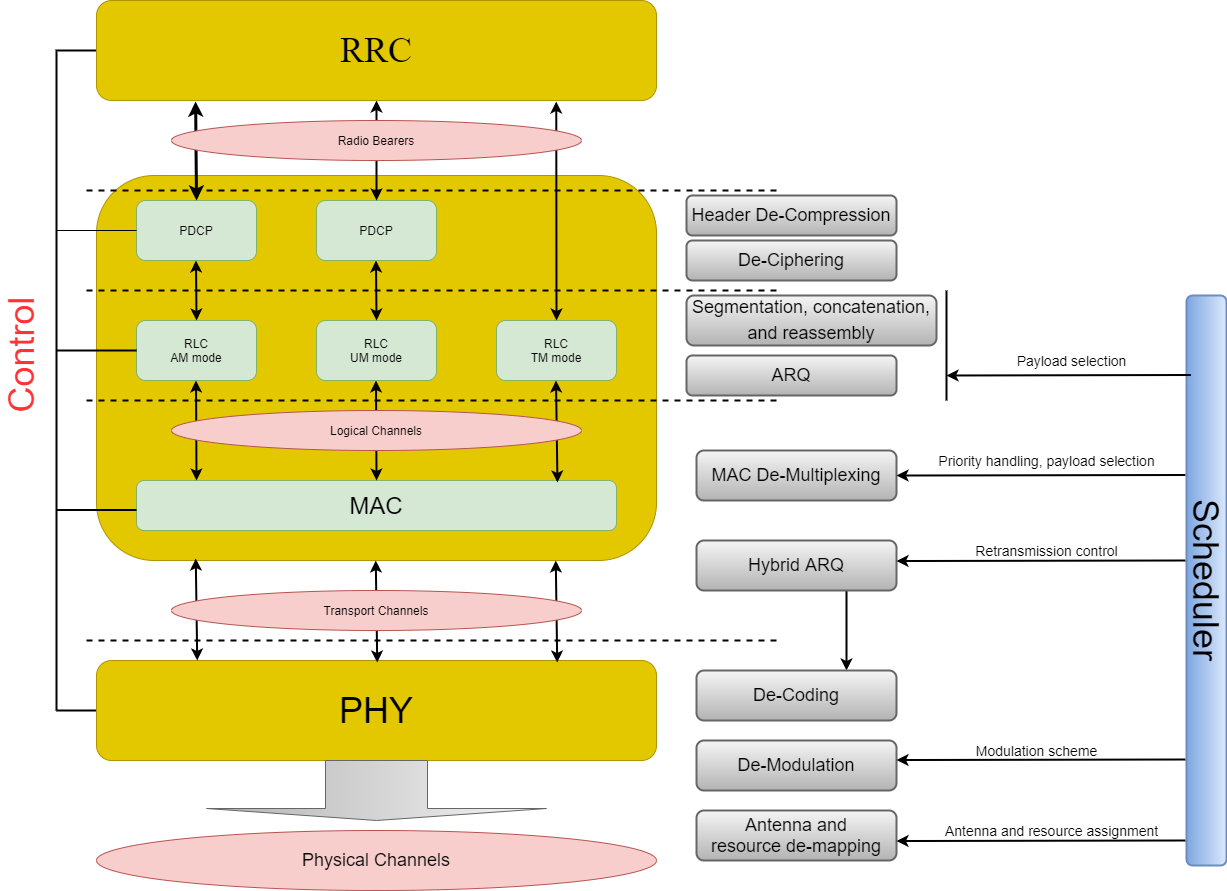

The diagram above was exported from draw.io. Its source (the exported page's mxGraphModel, read from the mxfile embedded in the PNG):
<mxGraphModel dx="1846" dy="566" grid="1" gridSize="10" guides="1" tooltips="1" connect="1" arrows="1" fold="1" page="1" pageScale="1" pageWidth="827" pageHeight="1169" math="0" shadow="0">
  <root>
    <mxCell id="0" />
    <mxCell id="1" parent="0" />
    <mxCell id="ORBU-ShgE9I9v_xYNjBk-1" value="&lt;span style=&quot;color: rgb(0 , 0 , 0) ; font-size: 18px&quot;&gt;Segmentation, concatenation,&lt;/span&gt;&lt;br style=&quot;color: rgb(0 , 0 , 0) ; font-size: 18px&quot;&gt;&lt;span style=&quot;color: rgb(0 , 0 , 0) ; font-size: 18px&quot;&gt;and reassembly&lt;/span&gt;" style="rounded=1;whiteSpace=wrap;html=1;shadow=0;strokeColor=#666666;strokeWidth=2;fillColor=#f5f5f5;gradientColor=#b3b3b3;" vertex="1" parent="1">
      <mxGeometry x="630" y="375" width="250" height="50" as="geometry" />
    </mxCell>
    <mxCell id="ORBU-ShgE9I9v_xYNjBk-2" value="&lt;span style=&quot;color: rgb(0 , 0 , 0) ; font-size: 18px&quot;&gt;Header De-Compression&lt;/span&gt;" style="rounded=1;whiteSpace=wrap;html=1;shadow=0;strokeColor=#666666;strokeWidth=2;fillColor=#f5f5f5;gradientColor=#b3b3b3;" vertex="1" parent="1">
      <mxGeometry x="630" y="275" width="210" height="40" as="geometry" />
    </mxCell>
    <mxCell id="ORBU-ShgE9I9v_xYNjBk-3" value="" style="rounded=1;whiteSpace=wrap;html=1;shadow=0;fillColor=#e3c800;strokeColor=#B09500;fontColor=#000000;" vertex="1" parent="1">
      <mxGeometry x="40" y="255" width="560" height="385" as="geometry" />
    </mxCell>
    <mxCell id="ORBU-ShgE9I9v_xYNjBk-4" value="PDCP" style="rounded=1;whiteSpace=wrap;html=1;fillColor=#d5e8d4;strokeColor=#82b366;" vertex="1" parent="1">
      <mxGeometry x="80" y="280" width="120" height="60" as="geometry" />
    </mxCell>
    <mxCell id="ORBU-ShgE9I9v_xYNjBk-5" style="edgeStyle=none;rounded=0;orthogonalLoop=1;jettySize=auto;html=1;exitX=0;exitY=0.5;exitDx=0;exitDy=0;endArrow=none;endFill=0;strokeWidth=2;" edge="1" parent="1" source="ORBU-ShgE9I9v_xYNjBk-6">
      <mxGeometry relative="1" as="geometry">
        <mxPoint y="790" as="targetPoint" />
      </mxGeometry>
    </mxCell>
    <mxCell id="ORBU-ShgE9I9v_xYNjBk-6" value="&lt;font style=&quot;font-size: 36px&quot;&gt;PHY&lt;/font&gt;" style="rounded=1;whiteSpace=wrap;html=1;fillColor=#e3c800;strokeColor=#B09500;fontColor=#000000;" vertex="1" parent="1">
      <mxGeometry x="40" y="740" width="560" height="100" as="geometry" />
    </mxCell>
    <mxCell id="ORBU-ShgE9I9v_xYNjBk-7" value="PDCP" style="rounded=1;whiteSpace=wrap;html=1;fillColor=#d5e8d4;strokeColor=#82b366;" vertex="1" parent="1">
      <mxGeometry x="260" y="280" width="120" height="60" as="geometry" />
    </mxCell>
    <mxCell id="ORBU-ShgE9I9v_xYNjBk-8" value="RLC&lt;br&gt;AM mode" style="rounded=1;whiteSpace=wrap;html=1;fillColor=#d5e8d4;strokeColor=#82b366;" vertex="1" parent="1">
      <mxGeometry x="80" y="400" width="120" height="60" as="geometry" />
    </mxCell>
    <mxCell id="ORBU-ShgE9I9v_xYNjBk-9" value="RLC&lt;br&gt;UM mode" style="rounded=1;whiteSpace=wrap;html=1;fillColor=#d5e8d4;strokeColor=#82b366;" vertex="1" parent="1">
      <mxGeometry x="260" y="400" width="120" height="60" as="geometry" />
    </mxCell>
    <mxCell id="ORBU-ShgE9I9v_xYNjBk-10" value="RLC&lt;br&gt;TM mode" style="rounded=1;whiteSpace=wrap;html=1;fillColor=#d5e8d4;strokeColor=#82b366;" vertex="1" parent="1">
      <mxGeometry x="440" y="400" width="120" height="60" as="geometry" />
    </mxCell>
    <mxCell id="ORBU-ShgE9I9v_xYNjBk-11" style="edgeStyle=orthogonalEdgeStyle;rounded=0;orthogonalLoop=1;jettySize=auto;html=1;exitX=0;exitY=0.5;exitDx=0;exitDy=0;endArrow=none;endFill=0;strokeWidth=2;jumpSize=6;" edge="1" parent="1" source="ORBU-ShgE9I9v_xYNjBk-12">
      <mxGeometry relative="1" as="geometry">
        <mxPoint y="790" as="targetPoint" />
      </mxGeometry>
    </mxCell>
    <mxCell id="ORBU-ShgE9I9v_xYNjBk-12" value="&lt;font face=&quot;Times New Roman&quot; style=&quot;font-size: 36px&quot;&gt;RRC&lt;/font&gt;" style="rounded=1;whiteSpace=wrap;html=1;fillColor=#e3c800;strokeColor=#B09500;fontColor=#000000;" vertex="1" parent="1">
      <mxGeometry x="40" y="80" width="560" height="100" as="geometry" />
    </mxCell>
    <mxCell id="ORBU-ShgE9I9v_xYNjBk-13" value="" style="endArrow=classic;startArrow=classic;html=1;exitX=0.5;exitY=0;exitDx=0;exitDy=0;strokeWidth=2;entryX=0.821;entryY=1.01;entryDx=0;entryDy=0;entryPerimeter=0;" edge="1" parent="1" source="ORBU-ShgE9I9v_xYNjBk-10" target="ORBU-ShgE9I9v_xYNjBk-12">
      <mxGeometry width="50" height="50" relative="1" as="geometry">
        <mxPoint x="390" y="370" as="sourcePoint" />
        <mxPoint x="500" y="230" as="targetPoint" />
      </mxGeometry>
    </mxCell>
    <mxCell id="ORBU-ShgE9I9v_xYNjBk-14" value="" style="endArrow=classic;startArrow=classic;html=1;strokeWidth=2;" edge="1" parent="1">
      <mxGeometry width="50" height="50" relative="1" as="geometry">
        <mxPoint x="320" y="280" as="sourcePoint" />
        <mxPoint x="320" y="180" as="targetPoint" />
      </mxGeometry>
    </mxCell>
    <mxCell id="ORBU-ShgE9I9v_xYNjBk-15" value="" style="endArrow=classic;startArrow=classic;html=1;entryX=0.177;entryY=1.01;entryDx=0;entryDy=0;strokeWidth=3;entryPerimeter=0;" edge="1" parent="1" target="ORBU-ShgE9I9v_xYNjBk-12">
      <mxGeometry width="50" height="50" relative="1" as="geometry">
        <mxPoint x="140" y="280" as="sourcePoint" />
        <mxPoint x="139.5" y="220" as="targetPoint" />
      </mxGeometry>
    </mxCell>
    <mxCell id="ORBU-ShgE9I9v_xYNjBk-16" value="" style="endArrow=classic;startArrow=classic;html=1;entryX=0.75;entryY=1;entryDx=0;entryDy=0;strokeWidth=2;" edge="1" parent="1">
      <mxGeometry width="50" height="50" relative="1" as="geometry">
        <mxPoint x="140" y="400" as="sourcePoint" />
        <mxPoint x="139.5" y="340" as="targetPoint" />
      </mxGeometry>
    </mxCell>
    <mxCell id="ORBU-ShgE9I9v_xYNjBk-17" value="" style="endArrow=classic;startArrow=classic;html=1;entryX=0.75;entryY=1;entryDx=0;entryDy=0;strokeWidth=2;" edge="1" parent="1">
      <mxGeometry width="50" height="50" relative="1" as="geometry">
        <mxPoint x="320" y="400" as="sourcePoint" />
        <mxPoint x="319.5" y="340" as="targetPoint" />
      </mxGeometry>
    </mxCell>
    <mxCell id="ORBU-ShgE9I9v_xYNjBk-18" value="&lt;font style=&quot;font-size: 24px&quot;&gt;MAC&lt;/font&gt;" style="rounded=1;whiteSpace=wrap;html=1;fillColor=#d5e8d4;strokeColor=#82b366;" vertex="1" parent="1">
      <mxGeometry x="80" y="560" width="480" height="50" as="geometry" />
    </mxCell>
    <mxCell id="ORBU-ShgE9I9v_xYNjBk-19" value="" style="endArrow=classic;startArrow=classic;html=1;entryX=0.496;entryY=1;entryDx=0;entryDy=0;strokeWidth=2;entryPerimeter=0;" edge="1" parent="1" target="ORBU-ShgE9I9v_xYNjBk-8">
      <mxGeometry width="50" height="50" relative="1" as="geometry">
        <mxPoint x="140" y="560" as="sourcePoint" />
        <mxPoint x="139.5" y="500" as="targetPoint" />
      </mxGeometry>
    </mxCell>
    <mxCell id="ORBU-ShgE9I9v_xYNjBk-20" value="" style="endArrow=classic;startArrow=classic;html=1;entryX=0.75;entryY=1;entryDx=0;entryDy=0;strokeWidth=2;exitX=0.5;exitY=0;exitDx=0;exitDy=0;" edge="1" parent="1" source="ORBU-ShgE9I9v_xYNjBk-18">
      <mxGeometry width="50" height="50" relative="1" as="geometry">
        <mxPoint x="320" y="520" as="sourcePoint" />
        <mxPoint x="319.5" y="460" as="targetPoint" />
      </mxGeometry>
    </mxCell>
    <mxCell id="ORBU-ShgE9I9v_xYNjBk-21" value="" style="endArrow=classic;startArrow=classic;html=1;entryX=0.75;entryY=1;entryDx=0;entryDy=0;strokeWidth=2;exitX=0.877;exitY=0.04;exitDx=0;exitDy=0;exitPerimeter=0;" edge="1" parent="1" source="ORBU-ShgE9I9v_xYNjBk-18">
      <mxGeometry width="50" height="50" relative="1" as="geometry">
        <mxPoint x="500" y="520" as="sourcePoint" />
        <mxPoint x="499.5" y="460" as="targetPoint" />
      </mxGeometry>
    </mxCell>
    <mxCell id="ORBU-ShgE9I9v_xYNjBk-22" value="Logical Channels" style="ellipse;whiteSpace=wrap;html=1;shadow=0;fillColor=#f8cecc;strokeColor=#b85450;" vertex="1" parent="1">
      <mxGeometry x="115" y="490" width="410" height="40" as="geometry" />
    </mxCell>
    <mxCell id="ORBU-ShgE9I9v_xYNjBk-23" value="" style="endArrow=classic;startArrow=classic;html=1;entryX=0.75;entryY=1;entryDx=0;entryDy=0;strokeWidth=2;exitX=0.877;exitY=0.04;exitDx=0;exitDy=0;exitPerimeter=0;" edge="1" parent="1">
      <mxGeometry width="50" height="50" relative="1" as="geometry">
        <mxPoint x="500.73" y="742" as="sourcePoint" />
        <mxPoint x="499.27" y="640" as="targetPoint" />
      </mxGeometry>
    </mxCell>
    <mxCell id="ORBU-ShgE9I9v_xYNjBk-24" value="" style="endArrow=classic;startArrow=classic;html=1;entryX=0.75;entryY=1;entryDx=0;entryDy=0;strokeWidth=2;exitX=0.877;exitY=0.04;exitDx=0;exitDy=0;exitPerimeter=0;" edge="1" parent="1">
      <mxGeometry width="50" height="50" relative="1" as="geometry">
        <mxPoint x="320.73" y="742" as="sourcePoint" />
        <mxPoint x="319.27" y="640" as="targetPoint" />
      </mxGeometry>
    </mxCell>
    <mxCell id="ORBU-ShgE9I9v_xYNjBk-25" value="" style="endArrow=classic;startArrow=classic;html=1;entryX=0.75;entryY=1;entryDx=0;entryDy=0;strokeWidth=2;exitX=0.877;exitY=0.04;exitDx=0;exitDy=0;exitPerimeter=0;" edge="1" parent="1">
      <mxGeometry width="50" height="50" relative="1" as="geometry">
        <mxPoint x="140.73000000000002" y="740" as="sourcePoint" />
        <mxPoint x="139.26999999999998" y="638" as="targetPoint" />
      </mxGeometry>
    </mxCell>
    <mxCell id="ORBU-ShgE9I9v_xYNjBk-26" value="Transport Channels" style="ellipse;whiteSpace=wrap;html=1;shadow=0;fillColor=#f8cecc;strokeColor=#b85450;" vertex="1" parent="1">
      <mxGeometry x="115" y="670" width="410" height="40" as="geometry" />
    </mxCell>
    <mxCell id="ORBU-ShgE9I9v_xYNjBk-27" value="" style="endArrow=none;dashed=1;html=1;strokeWidth=2;" edge="1" parent="1">
      <mxGeometry width="50" height="50" relative="1" as="geometry">
        <mxPoint x="30" y="270" as="sourcePoint" />
        <mxPoint x="720" y="270" as="targetPoint" />
      </mxGeometry>
    </mxCell>
    <mxCell id="ORBU-ShgE9I9v_xYNjBk-28" value="" style="endArrow=none;dashed=1;html=1;strokeWidth=2;" edge="1" parent="1">
      <mxGeometry width="50" height="50" relative="1" as="geometry">
        <mxPoint x="30" y="370" as="sourcePoint" />
        <mxPoint x="720" y="370" as="targetPoint" />
      </mxGeometry>
    </mxCell>
    <mxCell id="ORBU-ShgE9I9v_xYNjBk-29" value="" style="endArrow=none;dashed=1;html=1;strokeWidth=2;" edge="1" parent="1">
      <mxGeometry width="50" height="50" relative="1" as="geometry">
        <mxPoint x="30" y="480" as="sourcePoint" />
        <mxPoint x="720" y="480" as="targetPoint" />
      </mxGeometry>
    </mxCell>
    <mxCell id="ORBU-ShgE9I9v_xYNjBk-30" value="" style="endArrow=none;dashed=1;html=1;strokeWidth=2;" edge="1" parent="1">
      <mxGeometry width="50" height="50" relative="1" as="geometry">
        <mxPoint x="30" y="720" as="sourcePoint" />
        <mxPoint x="720" y="720" as="targetPoint" />
      </mxGeometry>
    </mxCell>
    <mxCell id="ORBU-ShgE9I9v_xYNjBk-31" value="" style="shape=singleArrow;direction=south;whiteSpace=wrap;html=1;shadow=0;gradientColor=#b3b3b3;fillColor=#f5f5f5;strokeColor=#666666;" vertex="1" parent="1">
      <mxGeometry x="150" y="840" width="340" height="60" as="geometry" />
    </mxCell>
    <mxCell id="ORBU-ShgE9I9v_xYNjBk-32" value="&lt;font style=&quot;font-size: 18px&quot;&gt;Physical Channels&lt;/font&gt;" style="ellipse;whiteSpace=wrap;html=1;shadow=0;fillColor=#f8cecc;strokeColor=#b85450;" vertex="1" parent="1">
      <mxGeometry x="40" y="910" width="560" height="60" as="geometry" />
    </mxCell>
    <mxCell id="ORBU-ShgE9I9v_xYNjBk-33" value="Radio Bearers" style="ellipse;whiteSpace=wrap;html=1;shadow=0;fillColor=#f8cecc;strokeColor=#b85450;" vertex="1" parent="1">
      <mxGeometry x="115" y="200" width="410" height="40" as="geometry" />
    </mxCell>
    <mxCell id="ORBU-ShgE9I9v_xYNjBk-34" value="" style="line;strokeWidth=1;html=1;perimeter=backbonePerimeter;points=[];outlineConnect=0;shadow=0;" vertex="1" parent="1">
      <mxGeometry y="305" width="80" height="10" as="geometry" />
    </mxCell>
    <mxCell id="ORBU-ShgE9I9v_xYNjBk-35" value="" style="line;strokeWidth=2;html=1;perimeter=backbonePerimeter;points=[];outlineConnect=0;shadow=0;" vertex="1" parent="1">
      <mxGeometry y="425" width="80" height="10" as="geometry" />
    </mxCell>
    <mxCell id="ORBU-ShgE9I9v_xYNjBk-36" value="" style="line;strokeWidth=2;html=1;perimeter=backbonePerimeter;points=[];outlineConnect=0;shadow=0;" vertex="1" parent="1">
      <mxGeometry y="584.5" width="80" height="10" as="geometry" />
    </mxCell>
    <mxCell id="ORBU-ShgE9I9v_xYNjBk-37" value="&lt;font style=&quot;font-size: 36px&quot; color=&quot;#ff3333&quot;&gt;Control&lt;/font&gt;" style="text;html=1;align=center;verticalAlign=middle;resizable=0;points=[];autosize=1;strokeColor=none;rotation=270;" vertex="1" parent="1">
      <mxGeometry x="-100" y="420" width="130" height="30" as="geometry" />
    </mxCell>
    <mxCell id="ORBU-ShgE9I9v_xYNjBk-38" value="&lt;span style=&quot;color: rgb(0 , 0 , 0) ; font-size: 18px&quot;&gt;De-Ciphering&lt;/span&gt;" style="rounded=1;whiteSpace=wrap;html=1;shadow=0;strokeColor=#666666;strokeWidth=2;fillColor=#f5f5f5;gradientColor=#b3b3b3;" vertex="1" parent="1">
      <mxGeometry x="630" y="320" width="210" height="40" as="geometry" />
    </mxCell>
    <mxCell id="ORBU-ShgE9I9v_xYNjBk-39" value="&lt;span style=&quot;font-size: 18px&quot;&gt;ARQ&lt;/span&gt;" style="rounded=1;whiteSpace=wrap;html=1;shadow=0;strokeColor=#666666;strokeWidth=2;fillColor=#f5f5f5;gradientColor=#b3b3b3;" vertex="1" parent="1">
      <mxGeometry x="630" y="435" width="210" height="40" as="geometry" />
    </mxCell>
    <mxCell id="ORBU-ShgE9I9v_xYNjBk-40" value="&lt;font style=&quot;font-size: 18px&quot;&gt;MAC De-Multiplexing&lt;/font&gt;" style="rounded=1;whiteSpace=wrap;html=1;shadow=0;strokeColor=#666666;strokeWidth=2;gradientColor=#b3b3b3;fillColor=#f5f5f5;" vertex="1" parent="1">
      <mxGeometry x="640" y="530" width="200" height="50" as="geometry" />
    </mxCell>
    <mxCell id="ORBU-ShgE9I9v_xYNjBk-41" style="edgeStyle=none;rounded=0;jumpSize=6;orthogonalLoop=1;jettySize=auto;html=1;exitX=0.75;exitY=1;exitDx=0;exitDy=0;entryX=0.75;entryY=0;entryDx=0;entryDy=0;endArrow=classic;endFill=1;strokeWidth=2;" edge="1" parent="1" source="ORBU-ShgE9I9v_xYNjBk-42" target="ORBU-ShgE9I9v_xYNjBk-43">
      <mxGeometry relative="1" as="geometry" />
    </mxCell>
    <mxCell id="ORBU-ShgE9I9v_xYNjBk-42" value="&lt;span style=&quot;font-size: 18px&quot;&gt;Hybrid ARQ&lt;/span&gt;" style="rounded=1;whiteSpace=wrap;html=1;shadow=0;strokeColor=#666666;strokeWidth=2;gradientColor=#b3b3b3;fillColor=#f5f5f5;" vertex="1" parent="1">
      <mxGeometry x="640" y="620" width="200" height="50" as="geometry" />
    </mxCell>
    <mxCell id="ORBU-ShgE9I9v_xYNjBk-43" value="&lt;span style=&quot;font-size: 18px&quot;&gt;De-Coding&lt;/span&gt;" style="rounded=1;whiteSpace=wrap;html=1;shadow=0;strokeColor=#666666;strokeWidth=2;gradientColor=#b3b3b3;fillColor=#f5f5f5;" vertex="1" parent="1">
      <mxGeometry x="640" y="750" width="200" height="50" as="geometry" />
    </mxCell>
    <mxCell id="ORBU-ShgE9I9v_xYNjBk-44" value="&lt;span style=&quot;font-size: 18px&quot;&gt;De-Modulation&lt;/span&gt;" style="rounded=1;whiteSpace=wrap;html=1;shadow=0;strokeColor=#666666;strokeWidth=2;gradientColor=#b3b3b3;fillColor=#f5f5f5;" vertex="1" parent="1">
      <mxGeometry x="640" y="820" width="200" height="50" as="geometry" />
    </mxCell>
    <mxCell id="ORBU-ShgE9I9v_xYNjBk-45" value="&lt;div&gt;&lt;span style=&quot;font-size: 18px&quot;&gt;Antenna and&lt;/span&gt;&lt;/div&gt;&lt;div&gt;&lt;span style=&quot;font-size: 18px&quot;&gt;resource de-mapping&lt;/span&gt;&lt;/div&gt;" style="rounded=1;whiteSpace=wrap;html=1;shadow=0;strokeColor=#666666;strokeWidth=2;gradientColor=#b3b3b3;fillColor=#f5f5f5;" vertex="1" parent="1">
      <mxGeometry x="640" y="890" width="200" height="50" as="geometry" />
    </mxCell>
    <mxCell id="ORBU-ShgE9I9v_xYNjBk-46" value="&lt;font style=&quot;font-size: 36px&quot;&gt;Scheduler&lt;/font&gt;" style="rounded=1;whiteSpace=wrap;html=1;shadow=0;strokeColor=#6c8ebf;strokeWidth=2;rotation=90;gradientColor=#7ea6e0;fillColor=#dae8fc;" vertex="1" parent="1">
      <mxGeometry x="865" y="640" width="570" height="40" as="geometry" />
    </mxCell>
    <mxCell id="ORBU-ShgE9I9v_xYNjBk-47" value="" style="endArrow=classic;html=1;strokeWidth=2;exitX=0.042;exitY=1.028;exitDx=0;exitDy=0;exitPerimeter=0;" edge="1" parent="1">
      <mxGeometry width="50" height="50" relative="1" as="geometry">
        <mxPoint x="1134.44" y="454.5" as="sourcePoint" />
        <mxPoint x="890" y="455" as="targetPoint" />
      </mxGeometry>
    </mxCell>
    <mxCell id="ORBU-ShgE9I9v_xYNjBk-48" value="" style="endArrow=classic;html=1;strokeWidth=2;exitX=0.042;exitY=1.028;exitDx=0;exitDy=0;exitPerimeter=0;entryX=1;entryY=0.5;entryDx=0;entryDy=0;" edge="1" parent="1">
      <mxGeometry width="50" height="50" relative="1" as="geometry">
        <mxPoint x="1128.88" y="554.5" as="sourcePoint" />
        <mxPoint x="840" y="555.03" as="targetPoint" />
      </mxGeometry>
    </mxCell>
    <mxCell id="ORBU-ShgE9I9v_xYNjBk-49" value="" style="endArrow=classic;html=1;strokeWidth=2;exitX=0.042;exitY=1.028;exitDx=0;exitDy=0;exitPerimeter=0;entryX=1;entryY=0.5;entryDx=0;entryDy=0;" edge="1" parent="1">
      <mxGeometry width="50" height="50" relative="1" as="geometry">
        <mxPoint x="1128.88" y="640" as="sourcePoint" />
        <mxPoint x="840" y="640.53" as="targetPoint" />
      </mxGeometry>
    </mxCell>
    <mxCell id="ORBU-ShgE9I9v_xYNjBk-50" value="" style="endArrow=classic;html=1;strokeWidth=2;exitX=0.042;exitY=1.028;exitDx=0;exitDy=0;exitPerimeter=0;entryX=1;entryY=0.5;entryDx=0;entryDy=0;" edge="1" parent="1">
      <mxGeometry width="50" height="50" relative="1" as="geometry">
        <mxPoint x="1128.88" y="839" as="sourcePoint" />
        <mxPoint x="840" y="839.53" as="targetPoint" />
      </mxGeometry>
    </mxCell>
    <mxCell id="ORBU-ShgE9I9v_xYNjBk-51" value="" style="endArrow=classic;html=1;strokeWidth=2;exitX=0.042;exitY=1.028;exitDx=0;exitDy=0;exitPerimeter=0;entryX=1;entryY=0.5;entryDx=0;entryDy=0;" edge="1" parent="1">
      <mxGeometry width="50" height="50" relative="1" as="geometry">
        <mxPoint x="1128.88" y="920" as="sourcePoint" />
        <mxPoint x="840" y="920.53" as="targetPoint" />
      </mxGeometry>
    </mxCell>
    <mxCell id="ORBU-ShgE9I9v_xYNjBk-52" value="&lt;font style=&quot;font-size: 14px&quot;&gt;Payload selection&lt;/font&gt;" style="text;html=1;align=center;verticalAlign=middle;resizable=0;points=[];autosize=1;strokeColor=none;" vertex="1" parent="1">
      <mxGeometry x="950" y="430" width="130" height="20" as="geometry" />
    </mxCell>
    <mxCell id="ORBU-ShgE9I9v_xYNjBk-53" value="&lt;font style=&quot;font-size: 14px&quot;&gt;Priority handling, payload selection&lt;/font&gt;" style="text;html=1;align=center;verticalAlign=middle;resizable=0;points=[];autosize=1;strokeColor=none;" vertex="1" parent="1">
      <mxGeometry x="875" y="530" width="230" height="20" as="geometry" />
    </mxCell>
    <mxCell id="ORBU-ShgE9I9v_xYNjBk-54" value="&lt;font style=&quot;font-size: 14px&quot;&gt;Retransmission control&lt;/font&gt;" style="text;html=1;align=center;verticalAlign=middle;resizable=0;points=[];autosize=1;strokeColor=none;" vertex="1" parent="1">
      <mxGeometry x="910" y="620" width="160" height="20" as="geometry" />
    </mxCell>
    <mxCell id="ORBU-ShgE9I9v_xYNjBk-55" value="" style="endArrow=none;html=1;strokeWidth=2;" edge="1" parent="1">
      <mxGeometry width="50" height="50" relative="1" as="geometry">
        <mxPoint x="890" y="480" as="sourcePoint" />
        <mxPoint x="890" y="370" as="targetPoint" />
      </mxGeometry>
    </mxCell>
    <mxCell id="ORBU-ShgE9I9v_xYNjBk-56" value="&lt;font style=&quot;font-size: 14px&quot;&gt;Modulation scheme&lt;/font&gt;" style="text;html=1;align=center;verticalAlign=middle;resizable=0;points=[];autosize=1;strokeColor=none;" vertex="1" parent="1">
      <mxGeometry x="910" y="820" width="140" height="20" as="geometry" />
    </mxCell>
    <mxCell id="ORBU-ShgE9I9v_xYNjBk-57" value="&lt;font style=&quot;font-size: 14px&quot;&gt;Antenna and resource assignment&lt;/font&gt;" style="text;html=1;align=center;verticalAlign=middle;resizable=0;points=[];autosize=1;strokeColor=none;" vertex="1" parent="1">
      <mxGeometry x="880" y="900" width="230" height="20" as="geometry" />
    </mxCell>
  </root>
</mxGraphModel>